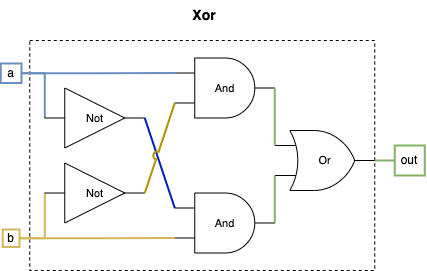

The diagram above was exported from draw.io. Its source (the exported page's mxGraphModel, read from the mxfile embedded in the PNG):
<mxGraphModel dx="1584" dy="1227" grid="1" gridSize="10" guides="1" tooltips="1" connect="1" arrows="1" fold="1" page="1" pageScale="1" pageWidth="850" pageHeight="1100" math="0" shadow="0">
  <root>
    <mxCell id="0" />
    <mxCell id="1" parent="0" />
    <mxCell id="2" value="&lt;font style=&quot;font-size: 14px;&quot;&gt;&lt;b&gt;Xor&lt;/b&gt;&lt;/font&gt;" style="text;html=1;align=center;verticalAlign=middle;whiteSpace=wrap;rounded=0;" vertex="1" parent="1">
      <mxGeometry x="573.25" y="305" width="60" height="30" as="geometry" />
    </mxCell>
    <mxCell id="3" value="" style="rounded=0;whiteSpace=wrap;html=1;dashed=1;" vertex="1" parent="1">
      <mxGeometry x="428.25" y="345" width="345" height="230" as="geometry" />
    </mxCell>
    <mxCell id="4" value="out" style="text;html=1;align=center;verticalAlign=middle;whiteSpace=wrap;rounded=0;fillColor=none;strokeColor=#82b366;strokeWidth=2;" vertex="1" parent="1">
      <mxGeometry x="793.25" y="450" width="30" height="30" as="geometry" />
    </mxCell>
    <mxCell id="5" style="edgeStyle=orthogonalEdgeStyle;shape=connector;rounded=0;orthogonalLoop=1;jettySize=auto;html=1;exitX=1;exitY=0.5;exitDx=0;exitDy=0;entryX=0;entryY=0.5;entryDx=0;entryDy=0;strokeColor=#d6b656;align=center;verticalAlign=middle;fontFamily=Helvetica;fontSize=11;fontColor=default;labelBackgroundColor=default;startFill=0;endArrow=none;fillColor=#fff2cc;strokeWidth=2;" edge="1" source="6" target="10" parent="1">
      <mxGeometry relative="1" as="geometry">
        <Array as="points">
          <mxPoint x="443.25" y="543" />
          <mxPoint x="443.25" y="498" />
        </Array>
      </mxGeometry>
    </mxCell>
    <mxCell id="6" value="b" style="text;html=1;align=center;verticalAlign=middle;whiteSpace=wrap;rounded=0;fillColor=none;strokeColor=#d6b656;strokeWidth=2;" vertex="1" parent="1">
      <mxGeometry x="401.25" y="534" width="16.75" height="17.5" as="geometry" />
    </mxCell>
    <mxCell id="7" style="edgeStyle=orthogonalEdgeStyle;shape=connector;rounded=0;orthogonalLoop=1;jettySize=auto;html=1;exitX=1;exitY=0.5;exitDx=0;exitDy=0;entryX=0;entryY=0.5;entryDx=0;entryDy=0;strokeColor=#6c8ebf;align=center;verticalAlign=middle;fontFamily=Helvetica;fontSize=11;fontColor=default;labelBackgroundColor=default;startFill=0;endArrow=none;fillColor=#dae8fc;strokeWidth=2;" edge="1" source="8" target="9" parent="1">
      <mxGeometry relative="1" as="geometry">
        <Array as="points">
          <mxPoint x="443.25" y="378" />
          <mxPoint x="443.25" y="423" />
        </Array>
      </mxGeometry>
    </mxCell>
    <mxCell id="8" value="a" style="text;html=1;align=center;verticalAlign=middle;whiteSpace=wrap;rounded=0;fillColor=none;strokeColor=#6c8ebf;strokeWidth=2;" vertex="1" parent="1">
      <mxGeometry x="399.25" y="368" width="20.75" height="19.5" as="geometry" />
    </mxCell>
    <mxCell id="9" value="Not" style="verticalLabelPosition=middle;shadow=0;dashed=0;align=center;html=1;verticalAlign=middle;shape=mxgraph.electrical.logic_gates.buffer2;fontFamily=Helvetica;fontSize=11;fontColor=default;labelBackgroundColor=default;labelPosition=center;" vertex="1" parent="1">
      <mxGeometry x="443.25" y="392.5" width="100" height="60" as="geometry" />
    </mxCell>
    <mxCell id="10" value="Not" style="verticalLabelPosition=middle;shadow=0;dashed=0;align=center;html=1;verticalAlign=middle;shape=mxgraph.electrical.logic_gates.buffer2;fontFamily=Helvetica;fontSize=11;fontColor=default;labelBackgroundColor=default;labelPosition=center;" vertex="1" parent="1">
      <mxGeometry x="443.25" y="467.5" width="100" height="60" as="geometry" />
    </mxCell>
    <mxCell id="11" value="And" style="verticalLabelPosition=middle;shadow=0;dashed=0;align=center;html=1;verticalAlign=middle;shape=mxgraph.electrical.logic_gates.logic_gate;operation=and;fontFamily=Helvetica;fontSize=11;fontColor=default;labelBackgroundColor=default;labelPosition=center;" vertex="1" parent="1">
      <mxGeometry x="573.25" y="362.5" width="100" height="60" as="geometry" />
    </mxCell>
    <mxCell id="12" value="And" style="verticalLabelPosition=middle;shadow=0;dashed=0;align=center;html=1;verticalAlign=middle;shape=mxgraph.electrical.logic_gates.logic_gate;operation=and;fontFamily=Helvetica;fontSize=11;fontColor=default;labelBackgroundColor=default;labelPosition=center;" vertex="1" parent="1">
      <mxGeometry x="573.25" y="497.5" width="100" height="60" as="geometry" />
    </mxCell>
    <mxCell id="13" style="shape=connector;rounded=0;orthogonalLoop=1;jettySize=auto;html=1;exitX=1;exitY=0.5;exitDx=0;exitDy=0;entryX=0;entryY=0.25;entryDx=0;entryDy=0;entryPerimeter=0;strokeColor=#001DBC;align=center;verticalAlign=middle;fontFamily=Helvetica;fontSize=11;fontColor=default;labelBackgroundColor=default;startFill=0;endArrow=none;fillColor=#0050ef;strokeWidth=2;" edge="1" source="9" target="12" parent="1">
      <mxGeometry relative="1" as="geometry" />
    </mxCell>
    <mxCell id="14" style="shape=connector;rounded=0;orthogonalLoop=1;jettySize=auto;html=1;exitX=1;exitY=0.5;exitDx=0;exitDy=0;entryX=0;entryY=0.75;entryDx=0;entryDy=0;entryPerimeter=0;strokeColor=#B09500;align=center;verticalAlign=middle;fontFamily=Helvetica;fontSize=11;fontColor=default;labelBackgroundColor=default;startFill=0;endArrow=none;jumpStyle=arc;fillColor=#e3c800;strokeWidth=2;" edge="1" source="10" target="11" parent="1">
      <mxGeometry relative="1" as="geometry" />
    </mxCell>
    <mxCell id="15" style="edgeStyle=orthogonalEdgeStyle;shape=connector;rounded=0;orthogonalLoop=1;jettySize=auto;html=1;exitX=1;exitY=0.5;exitDx=0;exitDy=0;entryX=0;entryY=0.75;entryDx=0;entryDy=0;entryPerimeter=0;strokeColor=#d6b656;align=center;verticalAlign=middle;fontFamily=Helvetica;fontSize=11;fontColor=default;labelBackgroundColor=default;startFill=0;endArrow=none;fillColor=#fff2cc;strokeWidth=2;" edge="1" source="6" target="12" parent="1">
      <mxGeometry relative="1" as="geometry" />
    </mxCell>
    <mxCell id="16" style="edgeStyle=orthogonalEdgeStyle;shape=connector;rounded=0;orthogonalLoop=1;jettySize=auto;html=1;exitX=1;exitY=0.5;exitDx=0;exitDy=0;entryX=0;entryY=0.25;entryDx=0;entryDy=0;entryPerimeter=0;strokeColor=#6c8ebf;align=center;verticalAlign=middle;fontFamily=Helvetica;fontSize=11;fontColor=default;labelBackgroundColor=default;startFill=0;endArrow=none;fillColor=#dae8fc;strokeWidth=2;" edge="1" source="8" target="11" parent="1">
      <mxGeometry relative="1" as="geometry" />
    </mxCell>
    <mxCell id="17" style="edgeStyle=orthogonalEdgeStyle;shape=connector;rounded=0;orthogonalLoop=1;jettySize=auto;html=1;exitX=1;exitY=0.5;exitDx=0;exitDy=0;exitPerimeter=0;entryX=0;entryY=0.5;entryDx=0;entryDy=0;strokeColor=#82b366;align=center;verticalAlign=middle;fontFamily=Helvetica;fontSize=11;fontColor=default;labelBackgroundColor=default;startFill=0;endArrow=none;fillColor=#d5e8d4;strokeWidth=2;" edge="1" source="18" target="4" parent="1">
      <mxGeometry relative="1" as="geometry" />
    </mxCell>
    <mxCell id="18" value="Or" style="verticalLabelPosition=middle;shadow=0;dashed=0;align=center;html=1;verticalAlign=middle;shape=mxgraph.electrical.logic_gates.logic_gate;operation=or;fontFamily=Helvetica;fontSize=11;fontColor=default;labelBackgroundColor=default;labelPosition=center;" vertex="1" parent="1">
      <mxGeometry x="673.25" y="435" width="100" height="60" as="geometry" />
    </mxCell>
    <mxCell id="19" style="edgeStyle=orthogonalEdgeStyle;shape=connector;rounded=0;orthogonalLoop=1;jettySize=auto;html=1;exitX=1;exitY=0.5;exitDx=0;exitDy=0;exitPerimeter=0;entryX=0;entryY=0.25;entryDx=0;entryDy=0;entryPerimeter=0;strokeColor=#82b366;align=center;verticalAlign=middle;fontFamily=Helvetica;fontSize=11;fontColor=default;labelBackgroundColor=default;startFill=0;endArrow=none;fillColor=#d5e8d4;strokeWidth=2;" edge="1" source="11" target="18" parent="1">
      <mxGeometry relative="1" as="geometry">
        <Array as="points">
          <mxPoint x="673.25" y="450" />
        </Array>
      </mxGeometry>
    </mxCell>
    <mxCell id="20" style="edgeStyle=orthogonalEdgeStyle;shape=connector;rounded=0;orthogonalLoop=1;jettySize=auto;html=1;exitX=1;exitY=0.5;exitDx=0;exitDy=0;exitPerimeter=0;entryX=0;entryY=0.75;entryDx=0;entryDy=0;entryPerimeter=0;strokeColor=#82b366;align=center;verticalAlign=middle;fontFamily=Helvetica;fontSize=11;fontColor=default;labelBackgroundColor=default;startFill=0;endArrow=none;fillColor=#d5e8d4;strokeWidth=2;" edge="1" source="12" target="18" parent="1">
      <mxGeometry relative="1" as="geometry">
        <Array as="points">
          <mxPoint x="673.25" y="480" />
        </Array>
      </mxGeometry>
    </mxCell>
  </root>
</mxGraphModel>